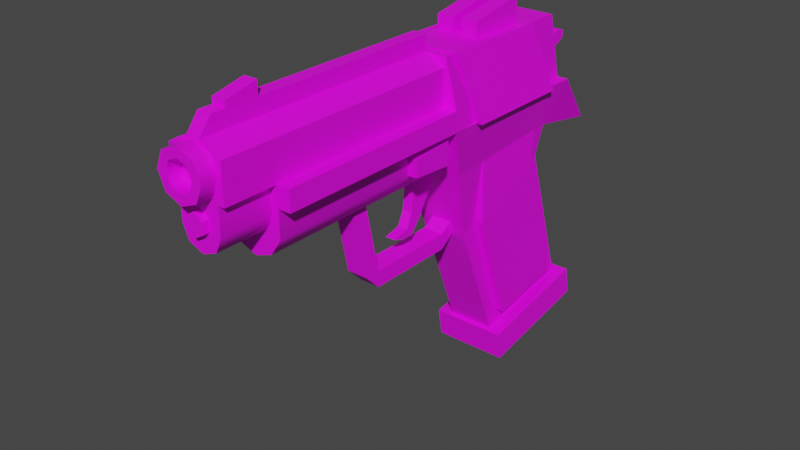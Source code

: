 # Source: SigSqueezay-Final.blend  (saved by Blender 2.93.21; exported with 4.5.12 LTS)
import bpy
from mathutils import Matrix  # noqa: F401  (used for matrix-valued properties, if any)

bpy.ops.wm.read_factory_settings(use_empty=True)
scene = bpy.context.scene
scene.name = 'Scene'

# ---- collections
col_collection = bpy.data.collections.new('Collection'); scene.collection.children.link(col_collection)

# ---- images (referenced by path relative to the original .blend; pixels are not part of the script)
import os
ASSET_DIR = os.environ.get("B2B_ASSET_DIR", "")  # directory of the original .blend (textures are referenced by path, not embedded)
HERE = os.path.dirname(os.path.abspath(__file__))  # packed textures are extracted next to this script under _unpacked/

def load_image(name, relpath, width, height, colorspace="sRGB"):
    """Load a texture the original file referenced (path relative to the .blend, or extracted next to this script)."""
    p = next((c for c in (os.path.join(HERE, relpath), os.path.join(ASSET_DIR, relpath)) if relpath and os.path.exists(c)), "")
    if p:
        img = bpy.data.images.load(p, check_existing=True)
        img.name = name
    else:  # same state as the original file: an image datablock whose file is absent (Cycles renders it pink)
        img = bpy.data.images.new(name, width, height)
        img.source = "FILE"
        img.filepath = "//" + (relpath or name)
    img.colorspace_settings.name = colorspace
    return img
img_sligga_palette_png = load_image('sligga-palette.png', 'sligga-palette.png', 1024, 1024, 'sRGB')

# ---- materials (node trees are filled in below, after node groups)
mat_sigsqueezaymaterial = bpy.data.materials.new('SigSqueezayMaterial')
mat_sigsqueezaymaterial.use_transparent_shadow = False

# ---- node groups
ng_auto_smooth = bpy.data.node_groups.new('Auto Smooth', 'GeometryNodeTree')
_s = ng_auto_smooth.interface.new_socket(name='Geometry', in_out='OUTPUT', socket_type='NodeSocketGeometry')
_s = ng_auto_smooth.interface.new_socket(name='Geometry', in_out='INPUT', socket_type='NodeSocketGeometry')
_s = ng_auto_smooth.interface.new_socket(name='Angle', in_out='INPUT', socket_type='NodeSocketFloat')
_s.subtype = 'ANGLE'
_s.min_value = 0.0
_s.max_value = 3.142
ng_auto_smooth.is_modifier = True
_N = ng_auto_smooth.nodes; _L = ng_auto_smooth.links
n0 = _N.new('NodeGroupOutput'); n0.name = 'Group Output'; n0.location = (480, -100)
n1 = _N.new('NodeGroupInput'); n1.name = 'Group Input'; n1.location = (-420, -300)
n2 = _N.new('NodeGroupInput'); n2.name = 'Group Input.001'; n2.location = (-60, -100)
n3 = _N.new('GeometryNodeSetShadeSmooth'); n3.name = 'Set Shade Smooth'; n3.location = (120, -100)
n3.domain = 'EDGE'
n4 = _N.new('GeometryNodeSetShadeSmooth'); n4.name = 'Set Shade Smooth.001'; n4.location = (300, -100)
n5 = _N.new('GeometryNodeInputMeshEdgeAngle'); n5.name = 'Edge Angle'; n5.location = (-420, -220)
n6 = _N.new('GeometryNodeInputEdgeSmooth'); n6.name = 'Is Edge Smooth'; n6.location = (-60, -160)
n7 = _N.new('GeometryNodeInputShadeSmooth'); n7.name = 'Is Face Smooth'; n7.location = (-240, -340)
n8 = _N.new('FunctionNodeBooleanMath'); n8.name = 'Boolean Math'; n8.location = (-60, -220)
n9 = _N.new('FunctionNodeCompare'); n9.name = 'Compare'; n9.location = (-240, -180)
n9.operation = 'LESS_EQUAL'
_L.new(n5.outputs[0], n9.inputs[0])
_L.new(n4.outputs[0], n0.inputs[0])
_L.new(n1.outputs[1], n9.inputs[1])
_L.new(n9.outputs[0], n8.inputs[0])
_L.new(n7.outputs[0], n8.inputs[1])
_L.new(n2.outputs[0], n3.inputs[0])
_L.new(n6.outputs[0], n3.inputs[1])
_L.new(n3.outputs[0], n4.inputs[0])
_L.new(n8.outputs[0], n3.inputs[2])
n0.is_active_output = True

# ---- material node trees
mat_sigsqueezaymaterial.use_nodes = True; mat_sigsqueezaymaterial.node_tree.nodes.clear()
_N = mat_sigsqueezaymaterial.node_tree.nodes; _L = mat_sigsqueezaymaterial.node_tree.links
n0 = _N.new('ShaderNodeBsdfPrincipled'); n0.name = 'Principled BSDF'; n0.location = (10, 300)
n0.distribution = 'GGX'
n0.subsurface_method = 'BURLEY'
n0.inputs[3].default_value = 1.45
n0.inputs[27].default_value = (0.0, 0.0, 0.0, 1.0)
n0.inputs[28].default_value = 1.0
n1 = _N.new('ShaderNodeOutputMaterial'); n1.name = 'Material Output'; n1.location = (300, 300)
n2 = _N.new('ShaderNodeTexImage'); n2.name = 'Image Texture'; n2.location = (-371, 181)
n2.image = img_sligga_palette_png
n2.interpolation = 'Closest'
_L.new(n0.outputs[0], n1.inputs[0])
_L.new(n2.outputs[0], n0.inputs[0])
n1.is_active_output = True

# ---- world
world_world = bpy.data.worlds.new('World'); scene.world = world_world
world_world.use_nodes = True; world_world.node_tree.nodes.clear()
_N = world_world.node_tree.nodes; _L = world_world.node_tree.links
n0 = _N.new('ShaderNodeOutputWorld'); n0.name = 'World Output'; n0.location = (300, 300)
n1 = _N.new('ShaderNodeBackground'); n1.name = 'Background'; n1.location = (10, 300)
n1.inputs[0].default_value = (0.05088, 0.05088, 0.05088, 1.0)
_L.new(n1.outputs[0], n0.inputs[0])
n0.is_active_output = True
world_world.color = (0.05088, 0.05088, 0.05088)
world_world.use_sun_shadow = False
world_world.sun_shadow_jitter_overblur = 0.0

# ---- meshes
me_cube_004 = bpy.data.meshes.new('Cube.004')
me_cube_004.from_pydata([(-0.3408, 0.4351, 0.6502), (-0.4124, 0.285, 1.142), (-0.4124, 2.432, 0.6502), (-0.4124, 2.11, 1.142), (0.3408, 0.4351, 0.6502), (0.4124, 0.285, 1.142), (0.4124, 2.432, 0.6502), (0.4124, 2.11, 1.142), (0.2411, 1.984, 0.6502), (-0.2411, 1.984, 0.6502), (-0.2411, 1.863, 0.3503), (-0.2411, 0.667, -0.09402), (0.2411, 0.667, -0.09402), (0.2411, 1.863, 0.3503), (-0.2411, 2.364, -1.216), (-0.2411, 1.184, -1.411), (0.2411, 1.184, -1.411), (0.2411, 2.364, -1.216), (0.2929, 1.934, 1.818), (0.2929, 2.108, 1.14), (0.2929, 0.2692, 1.818), (0.4194, 0.2692, 1.14), (-0.2929, 1.934, 1.818), (-0.2929, 2.108, 1.14), (-0.2929, 0.2692, 1.818), (-0.4194, 0.2692, 1.14), (-0.4194, 0.2692, 1.346), (0.4194, 0.2692, 1.346), (0.4194, -1.791, 1.346), (0.4194, -1.791, 1.14), (-0.4194, -1.791, 1.14), (-0.4194, -1.791, 1.346), (0.1405, 0.2713, 1.794), (0.1405, -2.312, 1.794), (0.281, 0.2713, 1.716), (0.281, -2.312, 1.716), (0.281, 0.2713, 1.337), (0.281, -2.312, 1.337), (-0.281, 0.2713, 1.337), (-0.281, -2.312, 1.337), (-0.281, 0.2713, 1.716), (-0.281, -2.312, 1.716), (-0.1405, 0.2713, 1.794), (-0.1405, -2.312, 1.794), (-0.07026, 0.2713, 1.822), (-0.07026, -2.312, 1.822), (0.07026, 0.2713, 1.822), (0.07026, -2.312, 1.822), (-0.07026, -2.191, 1.979), (-0.07026, 0.2713, 1.979), (0.07026, -2.191, 1.979), (0.07026, 0.2713, 1.979), (0.07026, -2.049, 1.979), (-0.07026, -2.049, 1.979), (0.07026, -1.724, 1.979), (-0.07026, -1.724, 1.979), (-0.07026, -2.049, 2.04), (0.07026, -2.049, 2.04), (0.07026, -1.724, 2.113), (-0.07026, -1.724, 2.113), (5.577e-10, 0.2781, 1.805), (5.577e-10, -2.472, 1.805), (0.1697, 0.2781, 1.735), (0.1697, -2.472, 1.735), (0.2399, 0.2781, 1.565), (0.2399, -2.472, 1.565), (0.1697, 0.2781, 1.395), (0.1697, -2.472, 1.395), (-2.042e-08, 0.2781, 1.325), (-2.042e-08, -2.472, 1.325), (-0.1697, 0.2781, 1.395), (-0.1697, -2.472, 1.395), (-0.2399, 0.2781, 1.565), (-0.2399, -2.472, 1.565), (-0.1697, 0.2781, 1.735), (-0.1697, -2.472, 1.735), (5.577e-10, 0.2781, 1.709), (5.577e-10, -2.472, 1.709), (0.1018, 0.2781, 1.667), (0.1018, -2.472, 1.667), (0.144, 0.2781, 1.565), (0.144, -2.472, 1.565), (0.1018, 0.2781, 1.463), (0.1018, -2.472, 1.463), (-2.042e-08, 0.2781, 1.421), (-2.042e-08, -2.472, 1.421), (-0.1018, 0.2781, 1.463), (-0.1018, -2.472, 1.463), (-0.144, 0.2781, 1.565), (-0.144, -2.472, 1.565), (-0.1018, 0.2781, 1.667), (-0.1018, -2.472, 1.667), (-0.1574, -2.329, 1.42), (0.1574, -2.329, 1.42), (-0.1574, -2.329, 1.735), (0.1574, -2.329, 1.735), (-0.4768, 0.5817, 1.137), (-0.3276, 0.3642, 1.832), (-0.4768, 1.755, 1.137), (-0.3276, 1.537, 1.832), (0.4768, 0.5817, 1.137), (0.3276, 0.3642, 1.832), (0.4768, 1.755, 1.137), (0.3276, 1.537, 1.832), (-0.2201, 0.8089, 1.827), (-0.2201, 0.8089, 1.984), (-0.2201, 1.428, 1.827), (-0.2201, 1.428, 2.096), (-0.04642, 0.8089, 1.827), (-0.04642, 0.8089, 1.984), (-0.04642, 1.428, 1.827), (-0.04642, 1.428, 2.096), (0.04642, 0.8089, 1.827), (0.04642, 0.8089, 1.984), (0.04642, 1.428, 1.827), (0.04642, 1.428, 2.096), (0.2201, 0.8089, 1.827), (0.2201, 0.8089, 1.984), (0.2201, 1.428, 1.827), (0.2201, 1.428, 2.096), (0.2137, -1.779, 1.069), (0.2137, -2.312, 1.069), (0.1511, -1.779, 0.9258), (0.1511, -2.312, 0.9258), (-1.238e-08, -1.779, 0.8662), (-1.238e-08, -2.312, 0.8662), (-0.1511, -1.779, 0.9258), (-0.1511, -2.312, 0.9258), (-0.2137, -1.779, 1.069), (-0.2137, -2.312, 1.069), (0.2137, -1.779, 1.337), (0.2137, -2.312, 1.337), (-0.2137, -1.779, 1.337), (-0.2137, -2.312, 1.337), (-2.04e-08, -2.306, 1.247), (-2.04e-08, -2.377, 1.247), (0.09555, -2.306, 1.192), (0.09555, -2.377, 1.192), (0.09555, -2.306, 1.082), (0.09555, -2.377, 1.082), (-3.004e-08, -2.306, 1.027), (-3.004e-08, -2.377, 1.027), (-0.09555, -2.306, 1.082), (-0.09555, -2.377, 1.082), (-0.09555, -2.306, 1.192), (-0.09555, -2.377, 1.192), (0.2838, 0.4139, 1.336), (0.2838, -1.783, 1.336), (0.2838, 0.4139, 0.8614), (0.2838, -1.783, 0.8614), (0.1754, 0.4139, 0.6984), (0.1754, -1.783, 0.6984), (-2.084e-08, 0.4139, 0.6361), (-2.084e-08, -1.783, 0.6361), (-0.1754, 0.4139, 0.6984), (-0.1754, -1.783, 0.6984), (-0.2838, 0.4139, 0.8614), (-0.2838, -1.783, 0.8614), (-0.2838, 0.4139, 1.336), (-0.2838, -1.783, 1.336), (-0.1082, 0.7448, -0.06058), (-0.1082, -0.596, -0.05946), (-0.1082, -0.4314, -0.224), (-0.1082, -0.4314, -0.05946), (-0.1082, 0.7448, 0.104), (0.1082, -0.596, -0.05946), (0.1082, -0.4314, -0.224), (0.1082, -0.4314, -0.05946), (-0.1082, 0.5031, -0.05806), (-0.1082, 0.5031, -0.2226), (0.1082, 0.5031, -0.2226), (0.1082, 0.5031, -0.05806), (-0.1082, -0.7566, 0.6808), (-0.1082, -0.592, 0.6808), (0.1082, -0.592, 0.6808), (0.1082, -0.7566, 0.6808), (0.1082, 0.7448, -0.06058), (0.1082, 0.7448, 0.104), (-0.05289, 0.1283, 0.4958), (-0.05289, 0.1017, 0.7008), (-0.05289, 0.3913, 0.4958), (-0.05289, 0.3913, 0.7008), (0.05289, 0.1283, 0.4958), (0.05289, 0.1017, 0.7008), (0.05289, 0.3913, 0.4958), (0.05289, 0.3913, 0.7008), (-0.05289, 0.2318, 0.2279), (-0.05289, 0.1063, 0.3046), (0.05289, 0.2318, 0.2279), (0.05289, 0.1063, 0.3046), (-0.02747, 0.07619, 0.09944), (-0.02747, 0.008389, 0.1804), (0.07832, 0.07619, 0.09944), (0.07832, 0.008389, 0.1804), (-0.02747, -0.03803, 0.09796), (-0.02747, -0.1654, 0.1387), (0.07832, -0.03803, 0.09796), (0.07832, -0.1654, 0.1387), (-0.3262, 1.29, -1.212), (-0.3262, 0.8656, -0.01777), (-0.3262, 2.142, -1.071), (-0.3262, 1.662, 0.2948), (0.3262, 1.29, -1.212), (0.3262, 0.8656, -0.01777), (0.3262, 2.142, -1.071), (0.3262, 1.662, 0.2948), (-0.3228, 0.8363, 0.6484), (-0.2556, 1.792, 0.6589), (0.2556, 1.792, 0.6589), (0.3228, 0.8363, 0.6484), (-0.1243, 1.989, 1.272), (-0.1243, 1.929, 1.592), (-0.1243, 2.432, 1.442), (-0.1243, 2.432, 1.513), (0.1243, 1.989, 1.272), (0.1243, 1.929, 1.592), (0.1243, 2.432, 1.442), (0.1243, 2.432, 1.513), (-0.1243, 2.308, 1.378), (-0.1243, 2.271, 1.508), (0.1243, 2.308, 1.378), (0.1243, 2.271, 1.508), (-0.1243, 2.357, 1.535), (0.1243, 2.37, 1.4), (-0.1243, 2.37, 1.4), (0.1243, 2.357, 1.535), (0.2483, -0.2229, 0.8645), (0.2483, -0.2229, 1.042), (0.2483, 0.2229, 0.8323), (0.2483, 0.2229, 1.075), (0.3743, -0.2229, 0.8645), (0.3743, -0.2229, 1.042), (0.3743, 0.2229, 0.8323), (0.3743, 0.2229, 1.075), (-0.3887, 1.18, -1.707), (-0.3887, 1.125, -1.399), (-0.3887, 2.477, -1.478), (-0.3887, 2.423, -1.17), (0.3887, 1.18, -1.707), (0.3887, 1.125, -1.399), (0.3887, 2.477, -1.478), (0.3887, 2.423, -1.17), (-0.2049, 1.258, -1.385), (-0.2049, 0.564, 0.7), (-0.2049, 2.308, -1.2), (-0.2049, 1.614, 0.8851), (0.2049, 1.258, -1.385), (0.2049, 0.564, 0.7), (0.2049, 2.308, -1.2), (0.2049, 1.614, 0.8851)], [], [(0, 1, 3, 2, 9), (2, 3, 7, 6), (6, 7, 5, 4, 8), (4, 5, 1, 0), (2, 6, 8, 9), (7, 3, 1, 5), (10, 13, 17, 14), (0, 9, 10, 11), (9, 8, 13, 10), (8, 4, 12, 13), (4, 0, 11, 12), (12, 11, 15, 16), (13, 12, 16, 17), (11, 10, 14, 15), (18, 22, 24, 20), (27, 20, 24, 26), (25, 26, 24, 22, 23), (23, 19, 21, 25), (19, 18, 20, 27, 21), (23, 22, 18, 19), (27, 26, 31, 28), (29, 28, 31, 30), (26, 25, 30, 31), (25, 21, 29, 30), (21, 27, 28, 29), (46, 47, 33, 32), (32, 33, 35, 34), (34, 35, 37, 36), (38, 39, 41, 40), (40, 41, 43, 42), (36, 37, 39, 38), (42, 43, 45, 44), (46, 44, 49, 51), (35, 33, 47, 45, 43, 41, 39, 37), (46, 32, 34, 36, 38, 40, 42, 44), (49, 55, 54, 51), (47, 46, 51, 54, 52, 50), (44, 45, 48, 53, 55, 49), (45, 47, 50, 48), (52, 53, 48, 50), (55, 53, 56, 59), (58, 59, 56, 57), (53, 52, 57, 56), (54, 55, 59, 58), (52, 54, 58, 57), (60, 61, 63, 62), (62, 63, 65, 64), (64, 65, 67, 66), (66, 67, 69, 68), (68, 69, 71, 70), (70, 71, 73, 72), (72, 73, 75, 74), (74, 75, 61, 60), (76, 78, 79, 77), (78, 80, 81, 79), (80, 82, 83, 81), (82, 84, 85, 83), (84, 86, 87, 85), (86, 88, 89, 87), (88, 90, 91, 89), (90, 76, 77, 91), (60, 62, 78, 76), (63, 61, 77, 79), (62, 64, 80, 78), (65, 63, 79, 81), (64, 66, 82, 80), (67, 65, 81, 83), (66, 68, 84, 82), (69, 67, 83, 85), (68, 70, 86, 84), (71, 69, 85, 87), (70, 72, 88, 86), (73, 71, 87, 89), (72, 74, 90, 88), (75, 73, 89, 91), (74, 60, 76, 90), (61, 75, 91, 77), (92, 93, 95, 94), (96, 97, 99, 98), (98, 99, 103, 102), (102, 103, 101, 100), (100, 101, 97, 96), (98, 102, 100, 96), (103, 99, 97, 101), (104, 105, 107, 106), (106, 107, 111, 110), (110, 111, 109, 108), (108, 109, 105, 104), (111, 107, 105, 109), (112, 113, 115, 114), (114, 115, 119, 118), (118, 119, 117, 116), (116, 117, 113, 112), (119, 115, 113, 117), (120, 121, 123, 122), (122, 123, 125, 124), (124, 125, 127, 126), (126, 127, 129, 128), (121, 129, 127, 125, 123), (129, 121, 131, 133), (128, 129, 133, 132), (121, 120, 130, 131), (134, 135, 137, 136), (136, 137, 139, 138), (138, 139, 141, 140), (140, 141, 143, 142), (137, 135, 145, 143, 141, 139), (142, 143, 145, 144), (144, 145, 135, 134), (146, 147, 149, 148), (148, 149, 151, 150), (150, 151, 153, 152), (152, 153, 155, 154), (154, 155, 157, 156), (156, 157, 159, 158), (147, 159, 157, 155, 153, 151, 149), (169, 168, 164, 160), (163, 167, 171, 168), (171, 170, 176, 177), (160, 164, 177, 176), (162, 166, 165, 161), (167, 163, 173, 174), (168, 171, 177, 164), (162, 163, 168, 169), (167, 166, 170, 171), (166, 162, 169, 170), (174, 173, 172, 175), (165, 167, 174, 175), (163, 161, 172, 173), (161, 165, 175, 172), (170, 169, 160, 176), (165, 166, 167), (162, 161, 163), (178, 179, 181, 180), (180, 181, 185, 184), (184, 185, 183, 182), (182, 183, 179, 178), (178, 180, 186, 187), (185, 181, 179, 183), (189, 187, 191, 193), (184, 182, 189, 188), (182, 178, 187, 189), (180, 184, 188, 186), (192, 193, 197, 196), (186, 188, 192, 190), (188, 189, 193, 192), (187, 186, 190, 191), (194, 196, 197, 195), (191, 190, 194, 195), (193, 191, 195, 197), (190, 192, 196, 194), (198, 199, 201, 200), (200, 201, 205, 204), (204, 205, 203, 202), (202, 203, 199, 198), (203, 205, 208, 209), (201, 199, 206, 207), (199, 203, 209, 206), (205, 201, 207, 208), (224, 222, 213, 212), (212, 213, 217, 216), (220, 221, 215, 214), (225, 222, 219, 221), (218, 220, 214, 210), (221, 219, 211, 215), (224, 223, 220, 218), (223, 225, 221, 220), (210, 211, 219, 218), (216, 217, 225, 223), (212, 216, 223, 224), (217, 213, 222, 225), (218, 219, 222, 224), (228, 229, 233, 232), (232, 233, 231, 230), (230, 231, 227, 226), (228, 232, 230, 226), (233, 229, 227, 231), (234, 235, 237, 236), (236, 237, 241, 240), (240, 241, 239, 238), (238, 239, 235, 234), (236, 240, 238, 234), (241, 237, 235, 239), (242, 243, 245, 244), (244, 245, 249, 248), (248, 249, 247, 246), (246, 247, 243, 242), (249, 245, 243, 247)])
me_cube_004.polygons.foreach_set('use_smooth', [0, 0, 0, 0, 0, 0, 0, 0, 0, 0, 0, 0, 0, 0, 0, 0, 0, 0, 0, 0, 0, 0, 0, 0, 0, 1, 1, 1, 1, 1, 1, 1, 1, 1, 1, 1, 1, 1, 1, 1, 1, 1, 1, 1, 1, 1, 1, 1, 1, 1, 1, 1, 1, 1, 1, 1, 1, 1, 1, 1, 1, 1, 1, 1, 1, 1, 1, 1, 1, 1, 1, 1, 1, 1, 1, 1, 1, 0, 0, 0, 0, 0, 0, 0, 0, 0, 0, 0, 0, 0, 0, 0, 0, 0, 1, 1, 1, 1, 1, 1, 1, 1, 0, 0, 0, 0, 0, 0, 0, 1, 1, 1, 1, 1, 1, 1, 0, 0, 0, 0, 0, 0, 0, 0, 0, 0, 0, 0, 0, 0, 0, 0, 0, 0, 0, 0, 0, 0, 0, 0, 0, 0, 0, 0, 0, 0, 0, 0, 0, 0, 0, 0, 0, 0, 0, 0, 0, 0, 0, 0, 0, 0, 0, 0, 0, 0, 0, 0, 0, 0, 0, 0, 0, 0, 0, 0, 0, 0, 0, 0, 0, 0, 0, 0, 0, 0, 0, 0])
_uv = me_cube_004.uv_layers.new(name='UVMap')
_uv.uv.foreach_set('vector', [0.0711, 0.6627, 0.074, 0.6627, 0.074, 0.6656, 0.0711, 0.6656, 0.0711, 0.665, 0.0711, 0.6656, 0.074, 0.6656, 0.074, 0.6685, 0.0711, 0.6685, 0.0711, 0.6685, 0.074, 0.6685, 0.074, 0.6714, 0.0711, 0.6714, 0.0711, 0.6692, 0.0711, 0.6714, 0.074, 0.6714, 0.074, 0.6743, 0.0711, 0.6743, 0.5634, 0.8076, 0.5677, 0.8076, 0.5677, 0.8085, 0.5634, 0.8085, 0.06338, 0.6642, 0.07196, 0.6642, 0.07196, 0.6728, 0.06338, 0.6728, 0.06821, 0.6692, 0.0711, 0.6692, 0.0711, 0.6692, 0.06821, 0.6692, 0.07211, 0.652, 0.07211, 0.6633, 0.07211, 0.6633, 0.07211, 0.652, 0.06821, 0.6692, 0.0711, 0.6692, 0.0711, 0.6692, 0.06821, 0.6692, 0.07211, 0.6843, 0.07211, 0.6956, 0.07211, 0.6956, 0.07211, 0.6843, 0.0711, 0.6714, 0.0711, 0.6743, 0.0711, 0.6743, 0.0711, 0.6714, 0.0711, 0.6714, 0.0711, 0.6743, 0.0711, 0.6743, 0.0711, 0.6714, 0.07211, 0.6843, 0.07211, 0.6956, 0.07211, 0.6956, 0.07211, 0.6843, 0.07211, 0.652, 0.07211, 0.6633, 0.07211, 0.6633, 0.07211, 0.652, 0.5782, 0.8191, 0.5638, 0.8191, 0.5638, 0.8046, 0.5782, 0.8046, 0.05769, 0.6444, 0.0625, 0.6444, 0.0625, 0.654, 0.05769, 0.654, 0.05975, 0.6461, 0.06768, 0.6461, 0.07561, 0.6461, 0.07561, 0.6619, 0.05975, 0.6619, 0.04818, 0.6723, 0.09376, 0.6723, 0.09376, 0.7179, 0.04818, 0.7179, 0.05975, 0.6778, 0.07561, 0.6778, 0.07561, 0.6936, 0.06768, 0.6936, 0.05975, 0.6936, 0.05975, 0.6619, 0.07561, 0.6619, 0.07561, 0.6778, 0.05975, 0.6778, 0.06625, 0.6799, 0.06625, 0.695, 0.06625, 0.695, 0.06625, 0.6799, 0.05872, 0.6799, 0.06625, 0.6799, 0.06625, 0.695, 0.05872, 0.695, 0.1932, 0.6347, 0.1857, 0.6347, 0.1857, 0.6347, 0.1932, 0.6347, 0.05512, 0.6355, 0.0597, 0.6355, 0.0597, 0.6355, 0.05512, 0.6355, 0.05872, 0.6799, 0.06625, 0.6799, 0.06625, 0.6799, 0.05872, 0.6799, 0.1063, 0.6988, 0.1063, 0.717, 0.1048, 0.717, 0.1048, 0.6988, 0.1048, 0.6988, 0.1048, 0.717, 0.1017, 0.717, 0.1017, 0.6988, 0.1017, 0.6988, 0.1017, 0.717, 0.09867, 0.717, 0.09867, 0.6988, 0.08039, 0.6988, 0.08039, 0.717, 0.07734, 0.717, 0.07734, 0.6988, 0.07734, 0.6988, 0.07734, 0.717, 0.07429, 0.717, 0.07429, 0.6988, 0.1075, 0.6896, 0.08917, 0.6896, 0.08039, 0.717, 0.0899, 0.6896, 0.07429, 0.6988, 0.07429, 0.717, 0.07277, 0.717, 0.07277, 0.6988, 0.06997, 0.7029, 0.03197, 0.7029, 0.03197, 0.7029, 0.06997, 0.7029, 0.1017, 0.717, 0.1048, 0.717, 0.1063, 0.717, 0.07277, 0.717, 0.07429, 0.717, 0.07734, 0.717, 0.08039, 0.717, 0.09867, 0.717, 0.06997, 0.7029, 0.06573, 0.7029, 0.05724, 0.7029, 0.0732, 0.6774, 0.05319, 0.7029, 0.0447, 0.7029, 0.03621, 0.7029, 0.03197, 0.7029, 0.07277, 0.6988, 0.07277, 0.7146, 0.1063, 0.7146, 0.1063, 0.6988, 0.1063, 0.717, 0.1063, 0.6988, 0.1063, 0.6988, 0.1063, 0.7146, 0.1063, 0.716, 0.1063, 0.717, 0.07277, 0.6988, 0.07277, 0.717, 0.07277, 0.717, 0.07277, 0.716, 0.07277, 0.7146, 0.07277, 0.6988, 0.07277, 0.717, 0.1063, 0.717, 0.1063, 0.717, 0.07277, 0.717, 0.1063, 0.716, 0.07277, 0.716, 0.07277, 0.717, 0.1063, 0.717, 0.07277, 0.7146, 0.07277, 0.716, 0.07277, 0.716, 0.07277, 0.7146, 0.1063, 0.7146, 0.07277, 0.7146, 0.07277, 0.716, 0.1063, 0.716, 0.07277, 0.716, 0.1063, 0.716, 0.1063, 0.716, 0.07277, 0.716, 0.1063, 0.7146, 0.07277, 0.7146, 0.07277, 0.7146, 0.1063, 0.7146, 0.1063, 0.716, 0.1063, 0.7146, 0.1063, 0.7146, 0.1063, 0.716, 0.6035, 0.7766, 0.6035, 0.8215, 0.5923, 0.8215, 0.5923, 0.7766, 0.5923, 0.7766, 0.5923, 0.8215, 0.581, 0.8215, 0.581, 0.7766, 0.581, 0.7766, 0.581, 0.8215, 0.5698, 0.8215, 0.5698, 0.7766, 0.5698, 0.7766, 0.5698, 0.8215, 0.5586, 0.8215, 0.5586, 0.7766, 0.5586, 0.7766, 0.5586, 0.8215, 0.5474, 0.8215, 0.5474, 0.7766, 0.5474, 0.7766, 0.5474, 0.8215, 0.5362, 0.8215, 0.5362, 0.7766, 0.5362, 0.7766, 0.5362, 0.8215, 0.5249, 0.8215, 0.5249, 0.7766, 0.1014, 0.6662, 0.1014, 0.6788, 0.09825, 0.6788, 0.09825, 0.6662, 0.6035, 0.7766, 0.5923, 0.7766, 0.5923, 0.8215, 0.6035, 0.8215, 0.5923, 0.7766, 0.581, 0.7766, 0.581, 0.8215, 0.5923, 0.8215, 0.581, 0.7766, 0.5698, 0.7766, 0.5698, 0.8215, 0.581, 0.8215, 0.5698, 0.7766, 0.5586, 0.7766, 0.5586, 0.8215, 0.5698, 0.8215, 0.5586, 0.7766, 0.5474, 0.7766, 0.5474, 0.8215, 0.5586, 0.8215, 0.5474, 0.7766, 0.5362, 0.7766, 0.5362, 0.8215, 0.5474, 0.8215, 0.5362, 0.7766, 0.5249, 0.7766, 0.5249, 0.8215, 0.5362, 0.8215, 0.5249, 0.7766, 0.5137, 0.7766, 0.5137, 0.8215, 0.5249, 0.8215, 0.6035, 0.7766, 0.5923, 0.7766, 0.5923, 0.7766, 0.6035, 0.7766, 0.5923, 0.8215, 0.6035, 0.8215, 0.6035, 0.8215, 0.5923, 0.8215, 0.5923, 0.7766, 0.581, 0.7766, 0.581, 0.7766, 0.5923, 0.7766, 0.581, 0.8215, 0.5923, 0.8215, 0.5923, 0.8215, 0.581, 0.8215, 0.581, 0.7766, 0.5698, 0.7766, 0.5698, 0.7766, 0.581, 0.7766, 0.5805, 0.813, 0.5972, 0.813, 0.5972, 0.813, 0.5805, 0.813, 0.5698, 0.7766, 0.5586, 0.7766, 0.5586, 0.7766, 0.5698, 0.7766, 0.5586, 0.8215, 0.5698, 0.8215, 0.5698, 0.8215, 0.5586, 0.8215, 0.5586, 0.7766, 0.5474, 0.7766, 0.5474, 0.7766, 0.5586, 0.7766, 0.5474, 0.8215, 0.5586, 0.8215, 0.5586, 0.8215, 0.5474, 0.8215, 0.5474, 0.7766, 0.5362, 0.7766, 0.5362, 0.7766, 0.5474, 0.7766, 0.5362, 0.8215, 0.5474, 0.8215, 0.5474, 0.8215, 0.5362, 0.8215, 0.5362, 0.7766, 0.5249, 0.7766, 0.5249, 0.7766, 0.5362, 0.7766, 0.5249, 0.8215, 0.5362, 0.8215, 0.5362, 0.8215, 0.5249, 0.8215, 0.5249, 0.7766, 0.5137, 0.7766, 0.5137, 0.7766, 0.5249, 0.7766, 0.5137, 0.8215, 0.5249, 0.8215, 0.5249, 0.8215, 0.5137, 0.8215, 0.04166, 0.9362, 0.06381, 0.9362, 0.06381, 0.9583, 0.04166, 0.9583, 0.1629, 0.7262, 0.1629, 0.687, 0.1962, 0.687, 0.1962, 0.7262, 0.1717, 0.6968, 0.1815, 0.6968, 0.1815, 0.7066, 0.1717, 0.7066, 0.1629, 0.7262, 0.1629, 0.687, 0.1962, 0.687, 0.1962, 0.7262, 0.1989, 0.6745, 0.2117, 0.6745, 0.2117, 0.6873, 0.1989, 0.6873, 0.0537, 0.6797, 0.0813, 0.6797, 0.0813, 0.7073, 0.0537, 0.7073, 0.1815, 0.7066, 0.1913, 0.7066, 0.1913, 0.7164, 0.1815, 0.7164, 0.1717, 0.687, 0.1815, 0.687, 0.1815, 0.6968, 0.1717, 0.6968, 0.1717, 0.6968, 0.1815, 0.6968, 0.1815, 0.7066, 0.1717, 0.7066, 0.1717, 0.7066, 0.1815, 0.7066, 0.1815, 0.7164, 0.1717, 0.7164, 0.1717, 0.7164, 0.1815, 0.7164, 0.1815, 0.7262, 0.1717, 0.7262, 0.1815, 0.7066, 0.1913, 0.7066, 0.1913, 0.7164, 0.1815, 0.7164, 0.1717, 0.687, 0.1815, 0.687, 0.1815, 0.6968, 0.1717, 0.6968, 0.1717, 0.6968, 0.1815, 0.6968, 0.1815, 0.7066, 0.1717, 0.7066, 0.1717, 0.7066, 0.1815, 0.7066, 0.1815, 0.7164, 0.1717, 0.7164, 0.1717, 0.7164, 0.1815, 0.7164, 0.1815, 0.7262, 0.1717, 0.7262, 0.1815, 0.7066, 0.1913, 0.7066, 0.1913, 0.7164, 0.1815, 0.7164, 0.1991, 0.7153, 0.1991, 0.7342, 0.1944, 0.7342, 0.1944, 0.7153, 0.1944, 0.7153, 0.1944, 0.7342, 0.1897, 0.7342, 0.1897, 0.7153, 0.1897, 0.7153, 0.1897, 0.7342, 0.1849, 0.7342, 0.1849, 0.7153, 0.1849, 0.7153, 0.1849, 0.7342, 0.1802, 0.7342, 0.1802, 0.7153, 0.1893, 0.7059, 0.1712, 0.7059, 0.1738, 0.6995, 0.1802, 0.6969, 0.1866, 0.6995, 0.1712, 0.7059, 0.1893, 0.7059, 0.1893, 0.7059, 0.1712, 0.7059, 0.1802, 0.7153, 0.1802, 0.7342, 0.1802, 0.7342, 0.1802, 0.7153, 0.1991, 0.7342, 0.1991, 0.7153, 0.1991, 0.7153, 0.1991, 0.7342, 0.1816, 0.8389, 0.1816, 0.8505, 0.1777, 0.8505, 0.1777, 0.8389, 0.1777, 0.8389, 0.1777, 0.8505, 0.1738, 0.8505, 0.1738, 0.8389, 0.1738, 0.8389, 0.1738, 0.8505, 0.1699, 0.8505, 0.1699, 0.8389, 0.1699, 0.8389, 0.1699, 0.8505, 0.166, 0.8505, 0.166, 0.8389, 0.1689, 0.8358, 0.1641, 0.8386, 0.1592, 0.8358, 0.1592, 0.8302, 0.1641, 0.8274, 0.1689, 0.8302, 0.166, 0.8389, 0.166, 0.8505, 0.1621, 0.8505, 0.1621, 0.8389, 0.1621, 0.8389, 0.1621, 0.8505, 0.1582, 0.8505, 0.1582, 0.8389, 0.195, 0.6483, 0.195, 0.6652, 0.1917, 0.6652, 0.1917, 0.6483, 0.1917, 0.6483, 0.1917, 0.6652, 0.1883, 0.6652, 0.1883, 0.6483, 0.1883, 0.6483, 0.1883, 0.6652, 0.1849, 0.6652, 0.1849, 0.6483, 0.1849, 0.6483, 0.1849, 0.6652, 0.1815, 0.6652, 0.1815, 0.6483, 0.1815, 0.6483, 0.1815, 0.6652, 0.1781, 0.6652, 0.1781, 0.6483, 0.1781, 0.6483, 0.1781, 0.6652, 0.1747, 0.6652, 0.1747, 0.6483, 0.2131, 0.7025, 0.1623, 0.7025, 0.1623, 0.6859, 0.172, 0.6726, 0.1877, 0.6675, 0.2034, 0.6726, 0.2131, 0.6859, 0.174, 0.6669, 0.1812, 0.6669, 0.1812, 0.6669, 0.174, 0.6669, 0.1885, 0.6741, 0.1812, 0.6741, 0.1812, 0.6741, 0.1885, 0.6741, 0.1812, 0.6741, 0.174, 0.6741, 0.174, 0.6741, 0.1812, 0.6741, 0.08111, 0.687, 0.1146, 0.687, 0.1146, 0.7204, 0.08111, 0.7204, 0.174, 0.6669, 0.174, 0.6741, 0.1812, 0.6813, 0.1812, 0.6597, 0.1812, 0.6741, 0.1885, 0.6741, 0.1885, 0.6741, 0.1812, 0.6741, 0.1885, 0.6741, 0.1812, 0.6741, 0.1812, 0.6741, 0.1885, 0.6741, 0.174, 0.6669, 0.1812, 0.6669, 0.1812, 0.6669, 0.174, 0.6669, 0.1812, 0.6741, 0.174, 0.6741, 0.174, 0.6741, 0.1812, 0.6741, 0.174, 0.6741, 0.1668, 0.6741, 0.1668, 0.6741, 0.174, 0.6741, 0.2174, 0.6968, 0.2312, 0.6968, 0.2312, 0.7106, 0.2174, 0.7106, 0.1812, 0.6813, 0.1812, 0.6741, 0.1812, 0.6741, 0.1812, 0.6813, 0.1812, 0.6669, 0.1812, 0.6597, 0.1812, 0.6597, 0.1812, 0.6669, 0.1812, 0.6885, 0.1812, 0.6813, 0.1812, 0.6813, 0.1812, 0.6885, 0.174, 0.6741, 0.1668, 0.6741, 0.1668, 0.6741, 0.174, 0.6741, 0.1812, 0.6813, 0.174, 0.6741, 0.1812, 0.6741, 0.174, 0.6669, 0.1812, 0.6597, 0.1812, 0.6669, 0.1879, 0.8173, 0.199, 0.8173, 0.199, 0.8285, 0.1879, 0.8285, 0.1879, 0.8285, 0.199, 0.8285, 0.199, 0.8396, 0.1879, 0.8396, 0.1879, 0.8396, 0.199, 0.8396, 0.199, 0.8507, 0.1879, 0.8507, 0.1879, 0.8507, 0.199, 0.8507, 0.199, 0.8619, 0.1879, 0.8619, 0.1879, 0.8173, 0.1879, 0.8285, 0.1879, 0.8285, 0.1879, 0.8173, 0.05538, 0.6538, 0.09638, 0.6538, 0.09638, 0.6948, 0.05538, 0.6948, 0.1879, 0.8507, 0.1879, 0.8619, 0.1879, 0.8619, 0.1879, 0.8507, 0.1879, 0.8396, 0.1879, 0.8507, 0.1879, 0.8507, 0.1879, 0.8396, 0.1879, 0.8507, 0.1879, 0.8619, 0.1879, 0.8619, 0.1879, 0.8507, 0.1879, 0.8285, 0.1879, 0.8396, 0.1879, 0.8396, 0.1879, 0.8285, 0.1879, 0.8396, 0.1879, 0.8507, 0.1879, 0.8507, 0.1879, 0.8396, 0.1879, 0.8285, 0.1879, 0.8396, 0.1879, 0.8396, 0.1879, 0.8285, 0.1879, 0.8396, 0.1879, 0.8507, 0.1879, 0.8507, 0.1879, 0.8396, 0.1879, 0.8173, 0.1879, 0.8285, 0.1879, 0.8285, 0.1879, 0.8173, 0.1767, 0.8396, 0.1879, 0.8396, 0.1879, 0.8507, 0.1767, 0.8507, 0.1879, 0.8173, 0.1879, 0.8285, 0.1879, 0.8285, 0.1879, 0.8173, 0.1879, 0.8507, 0.1879, 0.8619, 0.1879, 0.8619, 0.1879, 0.8507, 0.1879, 0.8285, 0.1879, 0.8396, 0.1879, 0.8396, 0.1879, 0.8285, 0.2107, 0.7843, 0.2195, 0.7843, 0.2195, 0.793, 0.2107, 0.793, 0.07956, 0.6897, 0.08026, 0.6897, 0.08026, 0.6904, 0.07956, 0.6904, 0.2107, 0.8018, 0.2195, 0.8018, 0.2195, 0.8105, 0.2107, 0.8105, 0.03613, 0.6857, 0.04376, 0.6857, 0.04376, 0.6933, 0.03613, 0.6933, 0.2195, 0.8105, 0.2195, 0.8018, 0.2195, 0.8018, 0.2195, 0.8105, 0.2195, 0.793, 0.2195, 0.7843, 0.2195, 0.7843, 0.2195, 0.793, 0.04376, 0.6933, 0.04376, 0.6857, 0.04376, 0.6857, 0.04376, 0.6933, 0.06075, 0.7033, 0.06075, 0.6946, 0.06075, 0.6946, 0.06075, 0.7033, 0.1945, 0.6666, 0.2087, 0.6666, 0.2087, 0.6702, 0.1945, 0.6702, 0.1945, 0.6702, 0.2087, 0.6702, 0.2087, 0.6844, 0.1945, 0.6844, 0.1945, 0.6915, 0.2087, 0.6915, 0.2087, 0.6987, 0.1945, 0.6987, 0.2087, 0.688, 0.223, 0.688, 0.223, 0.6915, 0.2087, 0.6915, 0.1803, 0.6915, 0.1945, 0.6915, 0.1945, 0.6987, 0.1803, 0.6987, 0.2087, 0.6915, 0.223, 0.6915, 0.223, 0.6987, 0.2087, 0.6987, 0.1803, 0.688, 0.1945, 0.688, 0.1945, 0.6915, 0.1803, 0.6915, 0.1945, 0.688, 0.2087, 0.688, 0.2087, 0.6915, 0.1945, 0.6915, 0.1945, 0.656, 0.2087, 0.656, 0.2087, 0.6631, 0.1945, 0.6631, 0.1945, 0.6844, 0.2087, 0.6844, 0.2087, 0.688, 0.1945, 0.688, 0.1803, 0.6844, 0.1945, 0.6844, 0.1945, 0.688, 0.1803, 0.688, 0.2087, 0.6844, 0.223, 0.6844, 0.223, 0.688, 0.2087, 0.688, 0.1945, 0.6631, 0.2087, 0.6631, 0.2087, 0.6666, 0.1945, 0.6666, 0.2032, 0.8332, 0.2117, 0.8332, 0.2117, 0.8417, 0.2032, 0.8417, 0.2032, 0.8417, 0.2117, 0.8417, 0.2117, 0.8502, 0.2032, 0.8502, 0.1555, 0.8374, 0.1581, 0.8374, 0.1581, 0.8399, 0.1555, 0.8399, 0.1947, 0.8417, 0.2032, 0.8417, 0.2032, 0.8502, 0.1947, 0.8502, 0.2117, 0.8417, 0.2202, 0.8417, 0.2202, 0.8502, 0.2117, 0.8502, 0.1908, 0.812, 0.1938, 0.812, 0.1938, 0.815, 0.1908, 0.815, 0.1908, 0.815, 0.1938, 0.815, 0.1938, 0.818, 0.1908, 0.818, 0.1908, 0.818, 0.1938, 0.818, 0.1938, 0.821, 0.1908, 0.821, 0.1908, 0.821, 0.1938, 0.821, 0.1938, 0.824, 0.1908, 0.824, 0.1926, 0.8107, 0.1978, 0.8107, 0.1978, 0.816, 0.1926, 0.816, 0.1938, 0.818, 0.1967, 0.818, 0.1967, 0.821, 0.1938, 0.821, 0.06394, 0.6581, 0.06506, 0.6581, 0.06506, 0.6593, 0.06394, 0.6593, 0.06775, 0.6672, 0.08192, 0.6672, 0.08192, 0.6813, 0.06775, 0.6813, 0.06668, 0.6647, 0.0695, 0.6647, 0.0695, 0.6675, 0.06668, 0.6675, 0.06775, 0.6955, 0.08192, 0.6955, 0.08192, 0.7097, 0.06775, 0.7097, 0.08192, 0.6813, 0.09609, 0.6813, 0.09609, 0.6955, 0.08192, 0.6955])
me_cube_004.materials.append(mat_sigsqueezaymaterial)
me_cube_004.use_remesh_fix_poles = True
me_cube_004.use_remesh_preserve_attributes = False
me_cube_004.update()
arm_armature = bpy.data.armatures.new('Armature')  # bones are not reproduced

# ---- objects
ob_empty = bpy.data.objects.new('Empty', None)
ob_sligsqueezay = bpy.data.objects.new('SligSqueezay', me_cube_004)
ob_armature = bpy.data.objects.new('Armature', arm_armature)

# ---- transforms, parenting, visibility, modifiers, constraints
ob_empty.location = (0.0, 0.0, 2.743)
ob_empty.rotation_euler = (1.571, -0.0, 1.571)
ob_empty.empty_display_type = 'IMAGE'
ob_empty.empty_display_size = 5.0
ob_sligsqueezay.parent = ob_armature
ob_sligsqueezay.location = (0.0, 0.0, 0.0)
_vg = ob_sligsqueezay.vertex_groups.new(name='Root')
_vg = ob_sligsqueezay.vertex_groups.new(name='Slide')
_vg.add([18, 19, 20, 21, 22, 23, 24, 25, 26, 27, 32, 33, 34, 35, 36, 37, 38, 39, 40, 41, 42, 43, 44, 45, 46, 47, 48, 49, 50, 51, 52, 53, 54, 55, 56, 57, 58, 59, 96, 97, 98, 99, 100, 101, 102, 103, 104, 105, 106, 107, 108, 109, 110, 111, 112, 113, 114, 115, 116, 117, 118, 119, 210, 211, 212, 213, 214, 215, 216, 217, 218, 219, 220, 221, 222, 223, 224, 225], 1.0, 'REPLACE')
_m = ob_sligsqueezay.modifiers.new('Armature', 'ARMATURE')
_m.object = ob_armature
_m = ob_sligsqueezay.modifiers.new('Auto Smooth', 'NODES')
_m.node_group = ng_auto_smooth
_gi = [s.identifier for s in ng_auto_smooth.interface.items_tree if s.item_type == 'SOCKET' and s.in_out == 'INPUT']
_m[_gi[1]] = 1.047  # Angle
ob_armature.location = (0.0, 0.0, 0.0)
ob_armature.show_in_front = True

# ---- collection membership
col_collection.objects.link(ob_empty)
col_collection.objects.link(ob_sligsqueezay)
col_collection.objects.link(ob_armature)

# ---- scene / render settings (as saved in the file)
scene.frame_start = 1; scene.frame_end = 14; scene.frame_set(0)
scene.render.engine = 'BLENDER_EEVEE_NEXT'
scene.cycles.use_denoising = False
scene.cycles.samples = 128
scene.cycles.sampling_pattern = 'TABULATED_SOBOL'
scene.cycles.use_adaptive_sampling = False
scene.cycles.use_light_tree = False
scene.view_settings.view_transform = 'Filmic'
bpy.context.view_layer.update()

# ---- added for rendering (the .blend has no active camera and no usable light): camera, sun
cam_auto = bpy.data.cameras.new('AutoCamera')
cam_auto.lens = 50.0
cam_auto.sensor_width = 36.0
cam_auto.clip_end = 1000.0
ob_auto_camera = bpy.data.objects.new('AutoCamera', cam_auto)
scene.collection.objects.link(ob_auto_camera)
ob_auto_camera.location = (5.85083, -7.01839, 4.88356)
ob_auto_camera.rotation_euler = (1.09748, -7.21219e-08, 0.694738)
scene.camera = ob_auto_camera
light_auto_sun = bpy.data.lights.new('AutoSun', 'SUN')
light_auto_sun.energy = 3.0
light_auto_sun.angle = 0.0523599
ob_auto_sun = bpy.data.objects.new('AutoSun', light_auto_sun)
scene.collection.objects.link(ob_auto_sun)
ob_auto_sun.rotation_euler = (0.872665, 0.174533, 0.523599)
bpy.context.view_layer.update()
